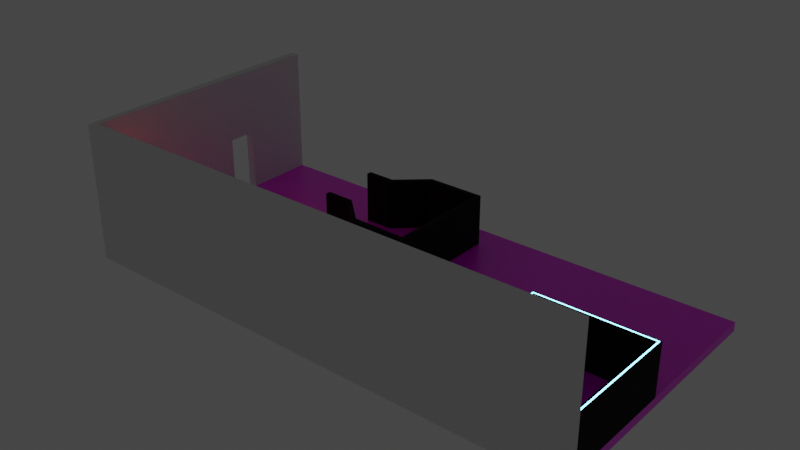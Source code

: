 # Source: Level_2.blend  (saved by Blender 2.83.18; exported with 4.5.12 LTS)
import bpy
from mathutils import Matrix  # noqa: F401  (used for matrix-valued properties, if any)

bpy.ops.wm.read_factory_settings(use_empty=True)
scene = bpy.context.scene
scene.name = 'Scene'

# ---- collections
col_collection = bpy.data.collections.new('Collection'); scene.collection.children.link(col_collection)

# ---- images (referenced by path relative to the original .blend; pixels are not part of the script)
import os
ASSET_DIR = os.environ.get("B2B_ASSET_DIR", "")  # directory of the original .blend (textures are referenced by path, not embedded)
HERE = os.path.dirname(os.path.abspath(__file__))  # packed textures are extracted next to this script under _unpacked/

def load_image(name, relpath, width, height, colorspace="sRGB"):
    """Load a texture the original file referenced (path relative to the .blend, or extracted next to this script)."""
    p = next((c for c in (os.path.join(HERE, relpath), os.path.join(ASSET_DIR, relpath)) if relpath and os.path.exists(c)), "")
    if p:
        img = bpy.data.images.load(p, check_existing=True)
        img.name = name
    else:  # same state as the original file: an image datablock whose file is absent (Cycles renders it pink)
        img = bpy.data.images.new(name, width, height)
        img.source = "FILE"
        img.filepath = "//" + (relpath or name)
    img.colorspace_settings.name = colorspace
    return img
img_white_tiles_png = load_image('White Tiles.png', 'White Tiles.png', 1024, 1024, 'sRGB')

# ---- materials (node trees are filled in below, after node groups)
mat_wall_black_001 = bpy.data.materials.new('Wall_Black.001')
mat_wall_black_001.use_transparent_shadow = False
mat_wall_black_001.diffuse_color = (0.0149, 0.0149, 0.0149, 1.0)
mat_wall_black_001.roughness = 0.925
mat_wall_black_001.specular_intensity = 0.05833
mat_material_001 = bpy.data.materials.new('Material.001')
mat_material_001.use_transparent_shadow = False
mat_floor = bpy.data.materials.new('Floor')
mat_floor.use_transparent_shadow = False
mat_wall_black = bpy.data.materials.new('Wall_Black')
mat_wall_black.use_transparent_shadow = False
mat_emission = bpy.data.materials.new('Emission')
mat_emission.use_transparent_shadow = False

# ---- material node trees
mat_wall_black_001.use_nodes = True; mat_wall_black_001.node_tree.nodes.clear()
_N = mat_wall_black_001.node_tree.nodes; _L = mat_wall_black_001.node_tree.links
n0 = _N.new('ShaderNodeBsdfPrincipled'); n0.name = 'Principled BSDF'; n0.location = (10, 300)
n0.distribution = 'GGX'
n0.subsurface_method = 'BURLEY'
n0.inputs[0].default_value = (0.0149, 0.0149, 0.0149, 1.0)
n0.inputs[2].default_value = 0.925
n0.inputs[3].default_value = 1.45
n0.inputs[13].default_value = 0.05833
n0.inputs[27].default_value = (0.0, 0.0, 0.0, 1.0)
n0.inputs[28].default_value = 1.0
n1 = _N.new('ShaderNodeOutputMaterial'); n1.name = 'Material Output'; n1.location = (300, 300)
_L.new(n0.outputs[0], n1.inputs[0])
n1.is_active_output = True
mat_material_001.use_nodes = True; mat_material_001.node_tree.nodes.clear()
_N = mat_material_001.node_tree.nodes; _L = mat_material_001.node_tree.links
n0 = _N.new('ShaderNodeOutputMaterial'); n0.name = 'Material Output'; n0.location = (300, 300)
n1 = _N.new('ShaderNodeEmission'); n1.name = 'Emission'; n1.location = (46, 228)
n1.inputs[0].default_value = (1.0, 0.0, 0.003421, 1.0)
n1.inputs[1].default_value = 17.4
_L.new(n1.outputs[0], n0.inputs[0])
n0.is_active_output = True
mat_floor.use_nodes = True; mat_floor.node_tree.nodes.clear()
_N = mat_floor.node_tree.nodes; _L = mat_floor.node_tree.links
n0 = _N.new('ShaderNodeOutputMaterial'); n0.name = 'Material Output'; n0.location = (650, 300)
n1 = _N.new('ShaderNodeTexCoord'); n1.name = 'Texture Coordinate'; n1.location = (-932, 159)
n2 = _N.new('ShaderNodeMapping'); n2.name = 'Mapping'; n2.location = (-722, 176)
n2.width = 240
n2.inputs[3].default_value = (15.0, 8.0, 1.0)
n3 = _N.new('ShaderNodeTexImage'); n3.name = 'Image Texture.001'; n3.location = (-402, -9)
n3.image = img_white_tiles_png
n4 = _N.new('ShaderNodeValToRGB'); n4.name = 'ColorRamp'; n4.location = (-19, -70)
while len(n4.color_ramp.elements) > 1: n4.color_ramp.elements.remove(n4.color_ramp.elements[-1])
n4.color_ramp.elements[0].position = 0.0; n4.color_ramp.elements[0].color = (1.0, 1.0, 1.0, 1.0)
_e = n4.color_ramp.elements.new(0.4364); _e.color = (0.0, 0.0, 0.0, 1.0)
n5 = _N.new('ShaderNodeBsdfPrincipled'); n5.name = 'Principled BSDF'; n5.location = (360, 300)
n5.distribution = 'GGX'
n5.subsurface_method = 'BURLEY'
n5.inputs[3].default_value = 1.45
n5.inputs[13].default_value = 1.0
n5.inputs[27].default_value = (0.0, 0.0, 0.0, 1.0)
n5.inputs[28].default_value = 1.0
_L.new(n2.outputs[0], n3.inputs[0])
_L.new(n1.outputs[2], n2.inputs[0])
_L.new(n3.outputs[0], n5.inputs[0])
_L.new(n3.outputs[0], n4.inputs[0])
_L.new(n4.outputs[0], n5.inputs[2])
_L.new(n5.outputs[0], n0.inputs[0])
n0.is_active_output = True
mat_wall_black.use_nodes = True; mat_wall_black.node_tree.nodes.clear()
_N = mat_wall_black.node_tree.nodes; _L = mat_wall_black.node_tree.links
n0 = _N.new('ShaderNodeBsdfPrincipled'); n0.name = 'Principled BSDF'; n0.location = (10, 300)
n0.distribution = 'GGX'
n0.subsurface_method = 'BURLEY'
n0.inputs[0].default_value = (0.0149, 0.0149, 0.0149, 1.0)
n0.inputs[2].default_value = 0.925
n0.inputs[3].default_value = 1.45
n0.inputs[13].default_value = 0.05833
n0.inputs[27].default_value = (0.0, 0.0, 0.0, 1.0)
n0.inputs[28].default_value = 1.0
n1 = _N.new('ShaderNodeOutputMaterial'); n1.name = 'Material Output'; n1.location = (300, 300)
_L.new(n0.outputs[0], n1.inputs[0])
n1.is_active_output = True
mat_emission.use_nodes = True; mat_emission.node_tree.nodes.clear()
_N = mat_emission.node_tree.nodes; _L = mat_emission.node_tree.links
n0 = _N.new('ShaderNodeOutputMaterial'); n0.name = 'Material Output'; n0.location = (300, 300)
n1 = _N.new('ShaderNodeEmission'); n1.name = 'Emission'; n1.location = (67, 237)
n1.inputs[0].default_value = (0.1914, 0.7458, 1.0, 1.0)
n1.inputs[1].default_value = 8.9
_L.new(n1.outputs[0], n0.inputs[0])
n0.is_active_output = True

# ---- world
world_world = bpy.data.worlds.new('World'); scene.world = world_world
world_world.use_nodes = True; world_world.node_tree.nodes.clear()
_N = world_world.node_tree.nodes; _L = world_world.node_tree.links
n0 = _N.new('ShaderNodeOutputWorld'); n0.name = 'World Output'; n0.location = (300, 300)
n1 = _N.new('ShaderNodeBackground'); n1.name = 'Background'; n1.location = (10, 300)
n1.inputs[0].default_value = (0.05088, 0.05088, 0.05088, 1.0)
_L.new(n1.outputs[0], n0.inputs[0])
n0.is_active_output = True
world_world.color = (0.05088, 0.05088, 0.05088)
world_world.use_sun_shadow = False
world_world.sun_shadow_jitter_overblur = 0.0

# ---- meshes
me_cube_002 = bpy.data.meshes.new('Cube.002')
me_cube_002.from_pydata([(-0.1491, -0.6807, -0.2287), (-0.1491, -0.6807, 0.2287), (-0.1491, 0.6807, -0.2287), (-0.1491, 0.6807, 0.2287), (0.1491, -0.6807, -0.2287), (0.1491, -0.6807, 0.2287), (0.1491, 0.6807, -0.2287), (0.1491, 0.6807, 0.2287)], [], [(0, 1, 3, 2), (2, 3, 7, 6), (6, 7, 5, 4), (4, 5, 1, 0), (2, 6, 4, 0), (7, 3, 1, 5)])
_uv = me_cube_002.uv_layers.new(name='UVMap')
_uv.uv.foreach_set('vector', [0.375, 0.0, 0.625, 0.0, 0.625, 0.25, 0.375, 0.25, 0.375, 0.25, 0.625, 0.25, 0.625, 0.5, 0.375, 0.5, 0.375, 0.5, 0.625, 0.5, 0.625, 0.75, 0.375, 0.75, 0.375, 0.75, 0.625, 0.75, 0.625, 1.0, 0.375, 1.0, 0.125, 0.5, 0.375, 0.5, 0.375, 0.75, 0.125, 0.75, 0.625, 0.5, 0.875, 0.5, 0.875, 0.75, 0.625, 0.75])
me_cube_002.use_remesh_fix_poles = True
me_cube_002.use_remesh_preserve_attributes = False
me_cube_002.use_mirror_vertex_groups = False
me_cube_002.update()
me_cube_00_cube_002 = bpy.data.meshes.new('Cube.00_Cube.002')
me_cube_00_cube_002.from_pydata([(-2.381, 1.628, -3.576e-07), (-2.381, 1.628, 2.0), (2.119, 2.628, 2.0), (2.119, 2.628, -3.576e-07), (2.119, -1.872, 2.0), (2.119, -1.872, 4.172e-07), (-2.381, -0.8721, 2.0), (-2.381, -0.8721, 4.172e-07), (-2.381, 1.428, -2.384e-07), (1.977, 2.487, -2.384e-07), (1.977, 2.487, 2.0), (-2.381, 1.428, 2.0), (1.977, -1.731, 4.172e-07), (1.977, -1.731, 2.0), (-2.381, -0.6721, 4.172e-07), (-2.381, -0.6721, 2.0), (2.02, -1.773, 2.0), (2.02, 2.529, 2.0), (-2.381, 1.556, -2.384e-07), (-2.381, 1.556, 2.0), (2.076, 2.585, 2.0), (2.076, -1.829, 2.0), (-2.381, 1.5, -2.384e-07), (2.02, 2.529, -2.384e-07), (-2.381, -0.7999, 2.0), (-2.381, -0.7999, 4.172e-07), (2.076, -1.829, 4.172e-07), (2.076, 2.585, -3.576e-07), (2.02, -1.773, 4.172e-07), (-2.381, -0.7442, 4.172e-07), (-2.381, -0.7442, 2.0), (-2.381, 1.5, 2.0), (-0.1614, 2.635, -3.576e-07), (-0.1614, 2.635, 2.0), (-0.1647, 2.45, -2.384e-07), (-0.1647, 2.45, 2.0), (-0.1643, 2.512, -2.384e-07), (-0.163, 2.574, -2.384e-07), (-0.163, 2.574, 2.0), (-0.1643, 2.512, 2.0), (-0.1609, -1.879, 4.768e-07), (-0.1609, -1.879, 2.0), (-0.1626, -1.694, 3.576e-07), (-0.1626, -1.694, 2.0), (-0.1616, -1.818, 2.0), (-0.1616, -1.818, 4.768e-07), (-0.1612, -1.755, 3.576e-07), (-0.1612, -1.755, 2.0), (-1.276, -0.8737, 4.768e-07), (-1.276, -0.8737, 2.0), (-1.275, -0.685, 3.576e-07), (-1.275, -0.685, 2.0), (-1.276, -0.808, 2.0), (-1.276, -0.7507, 3.576e-07), (-1.276, -0.7507, 2.0), (-1.276, -0.808, 4.768e-07), (-1.282, 1.441, 2.0), (-1.285, 1.507, 2.0), (-1.287, 1.629, -2.384e-07), (-1.287, 1.629, 2.0), (-1.282, 1.441, -2.384e-07), (-1.285, 1.507, -2.384e-07), (-1.286, 1.564, -2.384e-07), (-1.286, 1.564, 2.0)], [], [(32, 33, 2, 3), (3, 2, 4, 5), (48, 49, 6, 7), (34, 9, 10, 35), (9, 12, 13, 10), (50, 14, 15, 51), (16, 17, 10, 13), (1, 0, 18, 19), (4, 2, 20, 21), (36, 23, 9, 34), (41, 4, 21, 44), (48, 7, 25, 55), (3, 5, 26, 27), (32, 3, 27, 37), (23, 28, 12, 9), (53, 29, 14, 50), (47, 16, 13, 43), (7, 6, 24, 25), (29, 30, 15, 14), (31, 22, 8, 11), (59, 1, 19, 63), (57, 31, 11, 56), (61, 22, 18, 62), (28, 23, 27, 26), (46, 28, 26, 45), (30, 29, 25, 24), (54, 30, 24, 52), (17, 16, 21, 20), (39, 17, 20, 38), (22, 31, 19, 18), (57, 39, 38, 63), (23, 36, 37, 27), (17, 39, 35, 10), (2, 33, 38, 20), (58, 32, 37, 62), (61, 36, 34, 60), (60, 34, 35, 56), (58, 59, 33, 32), (16, 47, 44, 21), (53, 46, 45, 55), (54, 47, 43, 51), (28, 46, 42, 12), (5, 40, 45, 26), (49, 41, 44, 52), (12, 42, 43, 13), (5, 4, 41, 40), (6, 49, 52, 24), (30, 54, 51, 15), (29, 53, 55, 25), (47, 54, 52, 44), (46, 53, 50, 42), (40, 48, 55, 45), (42, 50, 51, 43), (40, 41, 49, 48), (0, 1, 59, 58), (8, 60, 56, 11), (22, 61, 60, 8), (0, 58, 62, 18), (31, 57, 63, 19), (36, 61, 62, 37), (39, 57, 56, 35), (33, 59, 63, 38)])
_uv = me_cube_00_cube_002.uv_layers.new(name='UVMap')
_uv.uv.foreach_set('vector', [0.5, 0.125, 0.625, 0.125, 0.625, 0.25, 0.5, 0.25, 0.5, 0.25, 0.625, 0.25, 0.625, 0.5, 0.5, 0.5, 0.5, 0.6875, 0.625, 0.6875, 0.625, 0.75, 0.5, 0.75, 0.5, 0.125, 0.5, 0.25, 0.625, 0.25, 0.625, 0.125, 0.5, 0.25, 0.5, 0.5, 0.625, 0.5, 0.625, 0.25, 0.5, 0.6875, 0.5, 0.75, 0.625, 0.75, 0.625, 0.6875, 0.625, 0.5, 0.625, 0.25, 0.625, 0.25, 0.625, 0.5, 0.625, 0.0, 0.5, 0.0, 0.5, 0.0, 0.625, 0.0, 0.625, 0.5, 0.625, 0.25, 0.625, 0.25, 0.625, 0.5, 0.5, 0.125, 0.5, 0.25, 0.5, 0.25, 0.5, 0.125, 0.625, 0.625, 0.625, 0.5, 0.625, 0.5, 0.625, 0.625, 0.5, 0.6875, 0.5, 0.75, 0.5, 0.75, 0.5, 0.6875, 0.5, 0.25, 0.5, 0.5, 0.5, 0.5, 0.5, 0.25, 0.5, 0.125, 0.5, 0.25, 0.5, 0.25, 0.5, 0.125, 0.5, 0.25, 0.5, 0.5, 0.5, 0.5, 0.5, 0.25, 0.5, 0.6875, 0.5, 0.75, 0.5, 0.75, 0.5, 0.6875, 0.625, 0.625, 0.625, 0.5, 0.625, 0.5, 0.625, 0.625, 0.5, 0.75, 0.625, 0.75, 0.625, 0.75, 0.5, 0.75, 0.5, 0.75, 0.625, 0.75, 0.625, 0.75, 0.5, 0.75, 0.625, 0.0, 0.5, 0.0, 0.5, 0.0, 0.625, 0.0, 0.625, 0.06168, 0.625, 0.0, 0.625, 0.0, 0.625, 0.06168, 0.625, 0.06168, 0.625, 0.0, 0.625, 0.0, 0.625, 0.06168, 0.5, 0.06168, 0.5, 0.0, 0.5, 0.0, 0.5, 0.06168, 0.5, 0.5, 0.5, 0.25, 0.5, 0.25, 0.5, 0.5, 0.5, 0.625, 0.5, 0.5, 0.5, 0.5, 0.5, 0.625, 0.625, 0.75, 0.5, 0.75, 0.5, 0.75, 0.625, 0.75, 0.625, 0.6875, 0.625, 0.75, 0.625, 0.75, 0.625, 0.6875, 0.625, 0.25, 0.625, 0.5, 0.625, 0.5, 0.625, 0.25, 0.625, 0.125, 0.625, 0.25, 0.625, 0.25, 0.625, 0.125, 0.5, 0.0, 0.625, 0.0, 0.625, 0.0, 0.5, 0.0, 0.625, 0.06168, 0.625, 0.125, 0.625, 0.125, 0.625, 0.06168, 0.5, 0.25, 0.5, 0.125, 0.5, 0.125, 0.5, 0.25, 0.625, 0.25, 0.625, 0.125, 0.625, 0.125, 0.625, 0.25, 0.625, 0.25, 0.625, 0.125, 0.625, 0.125, 0.625, 0.25, 0.5, 0.06168, 0.5, 0.125, 0.5, 0.125, 0.5, 0.06168, 0.5, 0.06168, 0.5, 0.125, 0.5, 0.125, 0.5, 0.06168, 0.5, 0.06168, 0.5, 0.125, 0.625, 0.125, 0.625, 0.06168, 0.5, 0.06168, 0.625, 0.06168, 0.625, 0.125, 0.5, 0.125, 0.625, 0.5, 0.625, 0.625, 0.625, 0.625, 0.625, 0.5, 0.5, 0.6875, 0.5, 0.625, 0.5, 0.625, 0.5, 0.6875, 0.625, 0.6875, 0.625, 0.625, 0.625, 0.625, 0.625, 0.6875, 0.5, 0.5, 0.5, 0.625, 0.5, 0.625, 0.5, 0.5, 0.5, 0.5, 0.5, 0.625, 0.5, 0.625, 0.5, 0.5, 0.625, 0.6875, 0.625, 0.625, 0.625, 0.625, 0.625, 0.6875, 0.5, 0.5, 0.5, 0.625, 0.625, 0.625, 0.625, 0.5, 0.5, 0.5, 0.625, 0.5, 0.625, 0.625, 0.5, 0.625, 0.625, 0.75, 0.625, 0.6875, 0.625, 0.6875, 0.625, 0.75, 0.625, 0.75, 0.625, 0.6875, 0.625, 0.6875, 0.625, 0.75, 0.5, 0.75, 0.5, 0.6875, 0.5, 0.6875, 0.5, 0.75, 0.625, 0.625, 0.625, 0.6875, 0.625, 0.6875, 0.625, 0.625, 0.5, 0.625, 0.5, 0.6875, 0.5, 0.6875, 0.5, 0.625, 0.5, 0.625, 0.5, 0.6875, 0.5, 0.6875, 0.5, 0.625, 0.5, 0.625, 0.5, 0.6875, 0.625, 0.6875, 0.625, 0.625, 0.5, 0.625, 0.625, 0.625, 0.625, 0.6875, 0.5, 0.6875, 0.5, 0.0, 0.625, 0.0, 0.625, 0.06168, 0.5, 0.06168, 0.5, 0.0, 0.5, 0.06168, 0.625, 0.06168, 0.625, 0.0, 0.5, 0.0, 0.5, 0.06168, 0.5, 0.06168, 0.5, 0.0, 0.5, 0.0, 0.5, 0.06168, 0.5, 0.06168, 0.5, 0.0, 0.625, 0.0, 0.625, 0.06168, 0.625, 0.06168, 0.625, 0.0, 0.5, 0.125, 0.5, 0.06168, 0.5, 0.06168, 0.5, 0.125, 0.625, 0.125, 0.625, 0.06168, 0.625, 0.06168, 0.625, 0.125, 0.625, 0.125, 0.625, 0.06168, 0.625, 0.06168, 0.625, 0.125])
me_cube_00_cube_002.materials.append(mat_wall_black_001)
me_cube_00_cube_002.use_remesh_fix_poles = True
me_cube_00_cube_002.use_remesh_preserve_attributes = False
me_cube_00_cube_002.use_mirror_vertex_groups = False
me_cube_00_cube_002.update()
me_cube_00_cube_002.normals_split_custom_set([tuple(v) for v in zip(*[iter([0.003046, 1.0, -2.091e-07, 0.003046, 1.0, -2.091e-07, 0.003046, 1.0, -2.091e-07, 0.003046, 1.0, -2.091e-07, 1.0, -5.298e-08, 0.0, 1.0, -5.298e-08, 0.0, 1.0, -5.298e-08, 0.0, 1.0, -5.298e-08, 0.0, -0.001504, -1.0, 1.348e-07, -0.001504, -1.0, 1.348e-07, -0.001504, -1.0, 1.348e-07, -0.001504, -1.0, 1.348e-07, 0.01691, -0.9999, 3.339e-07, 0.01691, -0.9999, 3.339e-07, 0.01691, -0.9999, 3.339e-07, 0.01691, -0.9999, 3.339e-07, -1.0, -1.998e-07, 2.696e-14, -1.0, -1.998e-07, 2.696e-14, -1.0, -1.998e-07, 2.696e-14, -1.0, -1.998e-07, 2.696e-14, 0.01174, 0.9999, -1.078e-07, 0.01174, 0.9999, -1.078e-07, 0.01174, 0.9999, -1.078e-07, 0.01174, 0.9999, -1.078e-07, 0.0, 1.679e-07, 1.0, 0.0, 1.679e-07, 1.0, 0.0, 1.679e-07, 1.0, 0.0, 1.679e-07, 1.0, -1.0, 0.0, 0.0, -1.0, 0.0, 0.0, -1.0, 0.0, 0.0, -1.0, 0.0, 0.0, 5.01e-06, 1.872e-07, 1.0, 5.01e-06, 1.872e-07, 1.0, 5.01e-06, 1.872e-07, 1.0, 5.01e-06, 1.872e-07, 1.0, 0.0, 0.0, -1.0, 0.0, 0.0, -1.0, 0.0, 0.0, -1.0, 0.0, 0.0, -1.0, 1.59e-08, 0.0, 1.0, 1.59e-08, 0.0, 1.0, 1.59e-08, 0.0, 1.0, 1.59e-08, 0.0, 1.0, 5.392e-08, -2.115e-10, -1.0, 5.392e-08, -2.115e-10, -1.0, 5.392e-08, -2.115e-10, -1.0, 5.392e-08, -2.115e-10, -1.0, 5.226e-13, -1.738e-07, -1.0, 5.226e-13, -1.738e-07, -1.0, 5.226e-13, -1.738e-07, -1.0, 5.226e-13, -1.738e-07, -1.0, -2.52e-08, -1.136e-06, -1.0, -2.52e-08, -1.136e-06, -1.0, -2.52e-08, -1.136e-06, -1.0, -2.52e-08, -1.136e-06, -1.0, 0.0, -1.539e-07, -1.0, 0.0, -1.539e-07, -1.0, 0.0, -1.539e-07, -1.0, 0.0, -1.539e-07, -1.0, -5.392e-08, 2.894e-10, -1.0, -5.392e-08, 2.894e-10, -1.0, -5.392e-08, 2.894e-10, -1.0, -5.392e-08, 2.894e-10, -1.0, -6.68e-08, 0.0, 1.0, -6.68e-08, 0.0, 1.0, -6.68e-08, 0.0, 1.0, -6.68e-08, 0.0, 1.0, -1.0, 0.0, 0.0, -1.0, 0.0, 0.0, -1.0, 0.0, 0.0, -1.0, 0.0, 0.0, -1.0, 0.0, 0.0, -1.0, 0.0, 0.0, -1.0, 0.0, 0.0, -1.0, 0.0, 0.0, -1.0, 0.0, 0.0, -1.0, 0.0, 0.0, -1.0, 0.0, 0.0, -1.0, 0.0, 0.0, 2.469e-08, 1.731e-06, 1.0, 2.469e-08, 1.731e-06, 1.0, 2.469e-08, 1.731e-06, 1.0, 2.469e-08, 1.731e-06, 1.0, 4.927e-08, 0.0, 1.0, 4.927e-08, 0.0, 1.0, 4.927e-08, 0.0, 1.0, 4.927e-08, 0.0, 1.0, 0.0, 0.0, -1.0, 0.0, 0.0, -1.0, 0.0, 0.0, -1.0, 0.0, 0.0, -1.0, -1.064e-06, -1.641e-07, -1.0, -1.064e-06, -1.641e-07, -1.0, -1.064e-06, -1.641e-07, -1.0, -1.064e-06, -1.641e-07, -1.0, -6.693e-09, -1.01e-06, -1.0, -6.693e-09, -1.01e-06, -1.0, -6.693e-09, -1.01e-06, -1.0, -6.693e-09, -1.01e-06, -1.0, -1.0, 0.0, 0.0, -1.0, 0.0, 0.0, -1.0, 0.0, 0.0, -1.0, 0.0, 0.0, 5.968e-08, 0.0, 1.0, 5.968e-08, 0.0, 1.0, 5.968e-08, 0.0, 1.0, 5.968e-08, 0.0, 1.0, 0.0, 1.778e-07, 1.0, 0.0, 1.778e-07, 1.0, 0.0, 1.778e-07, 1.0, 0.0, 1.778e-07, 1.0, -1.432e-08, 1e-06, 1.0, -1.432e-08, 1e-06, 1.0, -1.432e-08, 1e-06, 1.0, -1.432e-08, 1e-06, 1.0, -1.0, 0.0, 0.0, -1.0, 0.0, 0.0, -1.0, 0.0, 0.0, -1.0, 0.0, 0.0, 0.0, 0.0, 1.0, 0.0, 0.0, 1.0, 0.0, 0.0, 1.0, 0.0, 0.0, 1.0, -2.033e-08, -1e-06, -1.0, -2.033e-08, -1e-06, -1.0, -2.033e-08, -1e-06, -1.0, -2.033e-08, -1e-06, -1.0, -6.659e-08, 0.0, 1.0, -6.659e-08, 0.0, 1.0, -6.659e-08, 0.0, 1.0, -6.659e-08, 0.0, 1.0, 1.586e-08, 1.136e-06, 1.0, 1.586e-08, 1.136e-06, 1.0, 1.586e-08, 1.136e-06, 1.0, 1.586e-08, 1.136e-06, 1.0, 7.942e-07, -9.448e-07, -1.0, 7.942e-07, -9.448e-07, -1.0, 7.942e-07, -9.448e-07, -1.0, 7.942e-07, -9.448e-07, -1.0, 0.0, 0.0, -1.0, 0.0, 0.0, -1.0, 0.0, 0.0, -1.0, 0.0, 0.0, -1.0, 0.6701, -0.7423, 1.583e-07, 0.6701, -0.7423, 1.583e-07, 0.6701, -0.7423, 1.583e-07, 0.6701, -0.7423, 1.583e-07, -0.6664, 0.7456, 0.0, -0.6664, 0.7456, 0.0, -0.6664, 0.7456, 0.0, -0.6664, 0.7456, 0.0, 4.285e-08, 0.0, 1.0, 4.285e-08, 0.0, 1.0, 4.285e-08, 0.0, 1.0, 4.285e-08, 0.0, 1.0, -1.804e-06, -1.996e-06, -1.0, -1.804e-06, -1.996e-06, -1.0, -1.804e-06, -1.996e-06, -1.0, -1.804e-06, -1.996e-06, -1.0, 0.0, 0.0, 1.0, 0.0, 0.0, 1.0, 0.0, 0.0, 1.0, 0.0, 0.0, 1.0, 2.774e-08, 1.179e-08, -1.0, 2.774e-08, 1.179e-08, -1.0, 2.774e-08, 1.179e-08, -1.0, 2.774e-08, 1.179e-08, -1.0, -2.64e-08, -1.105e-08, -1.0, -2.64e-08, -1.105e-08, -1.0, -2.64e-08, -1.105e-08, -1.0, -2.64e-08, -1.105e-08, -1.0, 0.0, 0.0, 1.0, 0.0, 0.0, 1.0, 0.0, 0.0, 1.0, 0.0, 0.0, 1.0, 0.01693, 0.9999, -5.57e-08, 0.01693, 0.9999, -5.57e-08, 0.01693, 0.9999, -5.57e-08, 0.01693, 0.9999, -5.57e-08, 0.003046, -1.0, 0.0, 0.003046, -1.0, 0.0, 0.003046, -1.0, 0.0, 0.003046, -1.0, 0.0, -4.889e-08, 0.0, 1.0, -4.889e-08, 0.0, 1.0, -4.889e-08, 0.0, 1.0, -4.889e-08, 0.0, 1.0, -7.333e-08, 0.0, 1.0, -7.333e-08, 0.0, 1.0, -7.333e-08, 0.0, 1.0, -7.333e-08, 0.0, 1.0, -6.992e-09, -1.055e-06, -1.0, -6.992e-09, -1.055e-06, -1.0, -6.992e-09, -1.055e-06, -1.0, -6.992e-09, -1.055e-06, -1.0, 0.0, 0.0, 1.0, 0.0, 0.0, 1.0, 0.0, 0.0, 1.0, 0.0, 0.0, 1.0, 0.0, 0.0, -1.0, 0.0, 0.0, -1.0, 0.0, 0.0, -1.0, 0.0, 0.0, -1.0, 0.0, 0.0, -1.0, 0.0, 0.0, -1.0, 0.0, 0.0, -1.0, 0.0, 0.0, -1.0, 0.6718, 0.7407, -7.934e-08, 0.6718, 0.7407, -7.934e-08, 0.6718, 0.7407, -7.934e-08, 0.6718, 0.7407, -7.934e-08, -0.6696, -0.7428, 7.94e-08, -0.6696, -0.7428, 7.94e-08, -0.6696, -0.7428, 7.94e-08, -0.6696, -0.7428, 7.94e-08, -0.001066, 1.0, -5.445e-08, -0.001066, 1.0, -5.445e-08, -0.001066, 1.0, -5.445e-08, -0.001066, 1.0, -5.445e-08, 0.01209, -0.9999, 3.254e-07, 0.01209, -0.9999, 3.254e-07, 0.01209, -0.9999, 3.254e-07, 0.01209, -0.9999, 3.254e-07, 0.0, 0.0, -1.0, 0.0, 0.0, -1.0, 0.0, 0.0, -1.0, 0.0, 0.0, -1.0, 5.796e-08, -8.65e-07, -1.0, 5.796e-08, -8.65e-07, -1.0, 5.796e-08, -8.65e-07, -1.0, 5.796e-08, -8.65e-07, -1.0, -3.025e-08, 0.0, 1.0, -3.025e-08, 0.0, 1.0, -3.025e-08, 0.0, 1.0, -3.025e-08, 0.0, 1.0, 0.0, 0.0, -1.0, 0.0, 0.0, -1.0, 0.0, 0.0, -1.0, 0.0, 0.0, -1.0, 0.0, 0.0, 1.0, 0.0, 0.0, 1.0, 0.0, 0.0, 1.0, 0.0, 0.0, 1.0, -3.364e-06, 1.89e-06, 1.0, -3.364e-06, 1.89e-06, 1.0, -3.364e-06, 1.89e-06, 1.0, -3.364e-06, 1.89e-06, 1.0])] * 3)])
me_cube_008 = bpy.data.meshes.new('Cube.008')
me_cube_008.from_pydata([(0.02213, 0.4636, -0.09412), (0.02213, 0.4636, -0.1793), (0.02213, 0.5607, -0.1793), (0.02213, 0.4636, 0.1614), (0.02213, 0.5607, 0.1614), (0.02213, 0.5607, -0.09412), (0.02213, 0.4636, 0.07625), (0.02213, 0.5607, 0.07625), (0.02213, 0.6407, 0.1614), (0.02213, 0.6407, 0.07625), (0.02213, 0.3836, 0.1614), (0.02213, 0.3836, 0.07625), (-0.02213, 0.4636, -0.09412), (-0.02213, 0.4636, -0.1793), (-0.02213, 0.5607, -0.1793), (-0.02213, 0.4636, 0.1614), (-0.02213, 0.5607, 0.1614), (-0.02213, 0.5607, -0.09412), (-0.02213, 0.4636, 0.07625), (-0.02213, 0.5607, 0.07625), (-0.02213, 0.6407, 0.1614), (-0.02213, 0.6407, 0.07625), (-0.02213, 0.3836, 0.07625), (-0.02213, 0.3836, 0.1614), (0.02213, -0.5712, -0.09412), (0.02213, -0.5712, -0.1793), (0.02213, -0.474, -0.1793), (0.02213, -0.5712, 0.1614), (0.02213, -0.474, 0.1614), (0.02213, -0.474, -0.09412), (0.02213, -0.5712, 0.07625), (0.02213, -0.474, 0.03427), (0.02213, -0.3208, 0.03427), (0.02213, -0.3208, -0.05215), (0.02213, -0.474, -0.05215), (0.02213, -0.474, 0.07625), (0.02213, -0.3208, 0.1614), (0.02213, -0.3208, 0.07625), (0.02213, -0.3208, -0.09412), (0.02213, -0.3208, -0.1793), (0.02213, -0.5712, -0.05215), (0.02213, -0.5712, 0.03427), (-0.02213, -0.5712, -0.09412), (-0.02213, -0.5712, -0.1793), (-0.02213, -0.474, -0.1793), (-0.02213, -0.5712, 0.1614), (-0.02213, -0.474, 0.1614), (-0.02213, -0.474, -0.09412), (-0.02213, -0.5712, 0.07625), (-0.02213, -0.474, 0.03427), (-0.02213, -0.3208, 0.03427), (-0.02213, -0.3208, -0.05215), (-0.02213, -0.474, -0.05215), (-0.02213, -0.474, 0.07625), (-0.02213, -0.3208, 0.1614), (-0.02213, -0.3208, 0.07625), (-0.02213, -0.3208, -0.09412), (-0.02213, -0.3208, -0.1793), (-0.02213, -0.5712, -0.05215), (-0.02213, -0.5712, 0.03427), (0.02213, -0.2967, -0.09863), (0.02213, -0.2281, -0.1673), (0.02213, -0.05581, 0.1423), (0.02213, 0.01288, 0.07361), (0.02213, -0.05581, -0.1673), (0.02213, 0.01288, -0.09863), (0.02213, -0.2967, 0.07361), (0.02213, -0.2281, 0.1423), (-0.02213, -0.2281, -0.1673), (-0.02213, -0.2967, -0.09863), (-0.02213, -0.05581, 0.1423), (-0.02213, 0.01288, 0.07361), (-0.02213, 0.01288, -0.09863), (-0.02213, -0.05581, -0.1673), (-0.02213, -0.2967, 0.07361), (-0.02213, -0.2281, 0.1423), (0.02213, 0.1505, -0.09412), (0.02213, 0.1505, -0.1793), (0.02213, 0.2477, -0.1793), (0.02213, 0.1505, 0.1614), (0.02213, 0.2477, 0.1614), (0.02213, 0.2477, -0.09412), (0.02213, 0.1505, 0.07625), (0.02213, 0.2477, 0.07625), (0.02213, 0.3277, -0.1793), (0.02213, 0.3277, 0.1614), (0.02213, 0.3277, -0.09412), (0.02213, 0.3277, 0.07625), (0.02213, 0.07053, -0.09412), (0.02213, 0.07053, -0.1793), (0.02213, 0.07053, 0.1614), (0.02213, 0.07053, 0.07625), (-0.02213, 0.1505, -0.09412), (-0.02213, 0.1505, -0.1793), (-0.02213, 0.2477, -0.1793), (-0.02213, 0.1505, 0.1614), (-0.02213, 0.2477, 0.1614), (-0.02213, 0.2477, -0.09412), (-0.02213, 0.1505, 0.07625), (-0.02213, 0.2477, 0.07625), (-0.02213, 0.3277, -0.09412), (-0.02213, 0.3277, -0.1793), (-0.02213, 0.3277, 0.1614), (-0.02213, 0.3277, 0.07625), (-0.02213, 0.07053, -0.09412), (-0.02213, 0.07053, -0.1793), (-0.02213, 0.07053, 0.1614), (-0.02213, 0.07053, 0.07625)], [], [(6, 7, 4, 3), (1, 2, 5, 0), (5, 7, 6, 0), (4, 7, 9, 8), (6, 3, 10, 11), (18, 15, 16, 19), (13, 12, 17, 14), (17, 12, 18, 19), (16, 20, 21, 19), (18, 22, 23, 15), (11, 22, 18, 6), (8, 20, 16, 4), (1, 13, 14, 2), (5, 17, 19, 7), (3, 15, 23, 10), (7, 19, 21, 9), (4, 16, 15, 3), (6, 18, 12, 0), (10, 23, 22, 11), (2, 14, 17, 5), (9, 21, 20, 8), (0, 12, 13, 1), (30, 35, 28, 27), (25, 26, 29, 24), (34, 33, 32, 31), (24, 29, 34, 40), (41, 40, 34, 31), (41, 31, 35, 30), (35, 37, 36, 28), (26, 39, 38, 29), (48, 45, 46, 53), (43, 42, 47, 44), (52, 49, 50, 51), (42, 58, 52, 47), (59, 49, 52, 58), (59, 48, 53, 49), (53, 46, 54, 55), (44, 47, 56, 57), (39, 57, 56, 38), (38, 56, 47, 29), (28, 46, 45, 27), (30, 48, 59, 41), (31, 49, 53, 35), (33, 51, 50, 32), (27, 45, 48, 30), (40, 58, 42, 24), (32, 50, 49, 31), (29, 47, 52, 34), (41, 59, 58, 40), (34, 52, 51, 33), (35, 53, 55, 37), (36, 54, 46, 28), (24, 42, 43, 25), (37, 55, 54, 36), (26, 44, 57, 39), (25, 43, 44, 26), (61, 63, 62, 60), (65, 67, 66, 64), (68, 69, 70, 71), (72, 73, 74, 75), (65, 72, 75, 67), (64, 73, 72, 65), (61, 68, 71, 63), (60, 69, 68, 61), (66, 74, 73, 64), (67, 75, 74, 66), (62, 70, 69, 60), (63, 71, 70, 62), (82, 83, 80, 79), (77, 78, 81, 76), (81, 83, 82, 76), (80, 83, 87, 85), (81, 78, 84, 86), (82, 79, 90, 91), (77, 76, 88, 89), (98, 95, 96, 99), (93, 92, 97, 94), (97, 92, 98, 99), (96, 102, 103, 99), (97, 100, 101, 94), (98, 107, 106, 95), (93, 105, 104, 92), (83, 99, 103, 87), (76, 92, 104, 88), (86, 100, 97, 81), (78, 94, 101, 84), (81, 97, 99, 83), (77, 93, 94, 78), (88, 104, 105, 89), (82, 98, 92, 76), (80, 96, 95, 79), (90, 106, 107, 91), (84, 101, 100, 86), (91, 107, 98, 82), (87, 103, 102, 85), (79, 95, 106, 90), (85, 102, 96, 80), (89, 105, 93, 77)])
_uv = me_cube_008.uv_layers.new(name='UVMap')
_uv.uv.foreach_set('vector', [0.5625, 0.5, 0.5625, 0.75, 0.625, 0.75, 0.625, 0.5, 0.375, 0.5, 0.375, 0.75, 0.4375, 0.75, 0.4375, 0.5, 0.4375, 0.75, 0.5625, 0.75, 0.5625, 0.5, 0.4375, 0.5, 0.625, 0.75, 0.5625, 0.75, 0.5625, 0.75, 0.625, 0.75, 0.5625, 0.5, 0.625, 0.5, 0.625, 0.5, 0.5625, 0.5, 0.5625, 0.5, 0.625, 0.5, 0.625, 0.75, 0.5625, 0.75, 0.375, 0.5, 0.4375, 0.5, 0.4375, 0.75, 0.375, 0.75, 0.4375, 0.75, 0.4375, 0.5, 0.5625, 0.5, 0.5625, 0.75, 0.625, 0.75, 0.625, 0.75, 0.5625, 0.75, 0.5625, 0.75, 0.5625, 0.5, 0.5625, 0.5, 0.625, 0.5, 0.625, 0.5, 0.5625, 0.5, 0.5625, 0.5, 0.5625, 0.5, 0.5625, 0.5, 0.625, 0.75, 0.625, 0.75, 0.625, 0.75, 0.625, 0.75, 0.375, 0.5, 0.375, 0.5, 0.375, 0.75, 0.375, 0.75, 0.4375, 0.75, 0.4375, 0.75, 0.5625, 0.75, 0.5625, 0.75, 0.625, 0.5, 0.625, 0.5, 0.625, 0.5, 0.625, 0.5, 0.5625, 0.75, 0.5625, 0.75, 0.5625, 0.75, 0.5625, 0.75, 0.625, 0.75, 0.625, 0.75, 0.625, 0.5, 0.625, 0.5, 0.5625, 0.5, 0.5625, 0.5, 0.4375, 0.5, 0.4375, 0.5, 0.625, 0.5, 0.625, 0.5, 0.5625, 0.5, 0.5625, 0.5, 0.375, 0.75, 0.375, 0.75, 0.4375, 0.75, 0.4375, 0.75, 0.5625, 0.75, 0.5625, 0.75, 0.625, 0.75, 0.625, 0.75, 0.4375, 0.5, 0.4375, 0.5, 0.375, 0.5, 0.375, 0.5, 0.5625, 0.5, 0.5625, 0.75, 0.625, 0.75, 0.625, 0.5, 0.375, 0.5, 0.375, 0.75, 0.4375, 0.75, 0.4375, 0.5, 0.4683, 0.75, 0.4683, 0.75, 0.5317, 0.75, 0.5317, 0.75, 0.4375, 0.5, 0.4375, 0.75, 0.4683, 0.75, 0.4683, 0.5, 0.5317, 0.5, 0.4683, 0.5, 0.4683, 0.75, 0.5317, 0.75, 0.5317, 0.5, 0.5317, 0.75, 0.5625, 0.75, 0.5625, 0.5, 0.5625, 0.75, 0.5625, 0.75, 0.625, 0.75, 0.625, 0.75, 0.375, 0.75, 0.375, 0.75, 0.4375, 0.75, 0.4375, 0.75, 0.5625, 0.5, 0.625, 0.5, 0.625, 0.75, 0.5625, 0.75, 0.375, 0.5, 0.4375, 0.5, 0.4375, 0.75, 0.375, 0.75, 0.4683, 0.75, 0.5317, 0.75, 0.5317, 0.75, 0.4683, 0.75, 0.4375, 0.5, 0.4683, 0.5, 0.4683, 0.75, 0.4375, 0.75, 0.5317, 0.5, 0.5317, 0.75, 0.4683, 0.75, 0.4683, 0.5, 0.5317, 0.5, 0.5625, 0.5, 0.5625, 0.75, 0.5317, 0.75, 0.5625, 0.75, 0.625, 0.75, 0.625, 0.75, 0.5625, 0.75, 0.375, 0.75, 0.4375, 0.75, 0.4375, 0.75, 0.375, 0.75, 0.375, 0.75, 0.375, 0.75, 0.4375, 0.75, 0.4375, 0.75, 0.4375, 0.75, 0.4375, 0.75, 0.4375, 0.75, 0.4375, 0.75, 0.625, 0.75, 0.625, 0.75, 0.625, 0.5, 0.625, 0.5, 0.5625, 0.5, 0.5625, 0.5, 0.5317, 0.5, 0.5317, 0.5, 0.5317, 0.75, 0.5317, 0.75, 0.5625, 0.75, 0.5625, 0.75, 0.4683, 0.75, 0.4683, 0.75, 0.5317, 0.75, 0.5317, 0.75, 0.625, 0.5, 0.625, 0.5, 0.5625, 0.5, 0.5625, 0.5, 0.4683, 0.5, 0.4683, 0.5, 0.4375, 0.5, 0.4375, 0.5, 0.5317, 0.75, 0.5317, 0.75, 0.5317, 0.75, 0.5317, 0.75, 0.4375, 0.75, 0.4375, 0.75, 0.4683, 0.75, 0.4683, 0.75, 0.5317, 0.5, 0.5317, 0.5, 0.4683, 0.5, 0.4683, 0.5, 0.4683, 0.75, 0.4683, 0.75, 0.4683, 0.75, 0.4683, 0.75, 0.5625, 0.75, 0.5625, 0.75, 0.5625, 0.75, 0.5625, 0.75, 0.625, 0.75, 0.625, 0.75, 0.625, 0.75, 0.625, 0.75, 0.4375, 0.5, 0.4375, 0.5, 0.375, 0.5, 0.375, 0.5, 0.5625, 0.75, 0.5625, 0.75, 0.625, 0.75, 0.625, 0.75, 0.375, 0.75, 0.375, 0.75, 0.375, 0.75, 0.375, 0.75, 0.375, 0.5, 0.375, 0.5, 0.375, 0.75, 0.375, 0.75, 0.375, 0.75, 0.625, 0.75, 0.625, 0.5, 0.375, 0.5, 0.375, 0.75, 0.625, 0.75, 0.625, 0.5, 0.375, 0.5, 0.375, 0.75, 0.375, 0.5, 0.625, 0.5, 0.625, 0.75, 0.375, 0.75, 0.375, 0.5, 0.625, 0.5, 0.625, 0.75, 0.375, 0.75, 0.375, 0.75, 0.625, 0.75, 0.625, 0.75, 0.375, 0.5, 0.375, 0.5, 0.375, 0.75, 0.375, 0.75, 0.375, 0.75, 0.375, 0.75, 0.625, 0.75, 0.625, 0.75, 0.375, 0.5, 0.375, 0.5, 0.375, 0.75, 0.375, 0.75, 0.625, 0.5, 0.625, 0.5, 0.375, 0.5, 0.375, 0.5, 0.625, 0.75, 0.625, 0.75, 0.625, 0.5, 0.625, 0.5, 0.625, 0.5, 0.625, 0.5, 0.375, 0.5, 0.375, 0.5, 0.625, 0.75, 0.625, 0.75, 0.625, 0.5, 0.625, 0.5, 0.5625, 0.5, 0.5625, 0.75, 0.625, 0.75, 0.625, 0.5, 0.375, 0.5, 0.375, 0.75, 0.4375, 0.75, 0.4375, 0.5, 0.4375, 0.75, 0.5625, 0.75, 0.5625, 0.5, 0.4375, 0.5, 0.625, 0.75, 0.5625, 0.75, 0.5625, 0.75, 0.625, 0.75, 0.4375, 0.75, 0.375, 0.75, 0.375, 0.75, 0.4375, 0.75, 0.5625, 0.5, 0.625, 0.5, 0.625, 0.5, 0.5625, 0.5, 0.375, 0.5, 0.4375, 0.5, 0.4375, 0.5, 0.375, 0.5, 0.5625, 0.5, 0.625, 0.5, 0.625, 0.75, 0.5625, 0.75, 0.375, 0.5, 0.4375, 0.5, 0.4375, 0.75, 0.375, 0.75, 0.4375, 0.75, 0.4375, 0.5, 0.5625, 0.5, 0.5625, 0.75, 0.625, 0.75, 0.625, 0.75, 0.5625, 0.75, 0.5625, 0.75, 0.4375, 0.75, 0.4375, 0.75, 0.375, 0.75, 0.375, 0.75, 0.5625, 0.5, 0.5625, 0.5, 0.625, 0.5, 0.625, 0.5, 0.375, 0.5, 0.375, 0.5, 0.4375, 0.5, 0.4375, 0.5, 0.5625, 0.75, 0.5625, 0.75, 0.5625, 0.75, 0.5625, 0.75, 0.4375, 0.5, 0.4375, 0.5, 0.4375, 0.5, 0.4375, 0.5, 0.4375, 0.75, 0.4375, 0.75, 0.4375, 0.75, 0.4375, 0.75, 0.375, 0.75, 0.375, 0.75, 0.375, 0.75, 0.375, 0.75, 0.4375, 0.75, 0.4375, 0.75, 0.5625, 0.75, 0.5625, 0.75, 0.375, 0.5, 0.375, 0.5, 0.375, 0.75, 0.375, 0.75, 0.4375, 0.5, 0.4375, 0.5, 0.375, 0.5, 0.375, 0.5, 0.5625, 0.5, 0.5625, 0.5, 0.4375, 0.5, 0.4375, 0.5, 0.625, 0.75, 0.625, 0.75, 0.625, 0.5, 0.625, 0.5, 0.625, 0.5, 0.625, 0.5, 0.5625, 0.5, 0.5625, 0.5, 0.375, 0.75, 0.375, 0.75, 0.4375, 0.75, 0.4375, 0.75, 0.5625, 0.5, 0.5625, 0.5, 0.5625, 0.5, 0.5625, 0.5, 0.5625, 0.75, 0.5625, 0.75, 0.625, 0.75, 0.625, 0.75, 0.625, 0.5, 0.625, 0.5, 0.625, 0.5, 0.625, 0.5, 0.625, 0.75, 0.625, 0.75, 0.625, 0.75, 0.625, 0.75, 0.375, 0.5, 0.375, 0.5, 0.375, 0.5, 0.375, 0.5])
me_cube_008.materials.append(mat_material_001)
me_cube_008.use_remesh_fix_poles = True
me_cube_008.use_remesh_preserve_attributes = False
me_cube_008.use_mirror_vertex_groups = False
me_cube_008.update()
me_cube_004 = bpy.data.meshes.new('Cube.004')
me_cube_004.from_pydata([(-10.0, -5.0, 0.0), (-10.0, 5.0, 0.0), (10.0, -5.0, 0.0), (10.0, 5.0, 0.0), (-10.0, -5.0, -0.35), (-10.0, 5.0, -0.35), (10.0, -5.0, -0.35), (10.0, 5.0, -0.35)], [], [(3, 1, 0, 2), (7, 6, 4, 5), (1, 3, 7, 5), (2, 0, 4, 6), (0, 1, 5, 4), (3, 2, 6, 7)])
_uv = me_cube_004.uv_layers.new(name='UVMap')
_uv.uv.foreach_set('vector', [1.0, 1.0, 0.0, 1.0, 0.0, 0.0, 1.0, 0.0, 1.0, 1.0, 1.0, 0.0, 0.0, 0.0, 0.0, 1.0, 0.0, 1.0, 1.0, 1.0, 1.0, 1.0, 0.0, 1.0, 1.0, 0.0, 0.0, 0.0, 0.0, 0.0, 1.0, 0.0, 0.0, 0.0, 0.0, 1.0, 0.0, 1.0, 0.0, 0.0, 1.0, 1.0, 1.0, 0.0, 1.0, 0.0, 1.0, 1.0])
me_cube_004.materials.append(mat_floor)
me_cube_004.use_remesh_fix_poles = True
me_cube_004.use_remesh_preserve_attributes = False
me_cube_004.use_mirror_vertex_groups = False
me_cube_004.update()
me_cube_001 = bpy.data.meshes.new('Cube.001')
me_cube_001.from_pydata([(-10.0, -5.0, -0.35), (-10.0, 5.0, -0.35), (10.0, -5.0, -0.35), (-10.0, -5.0, 5.0), (-10.0, 5.0, 5.0), (10.0, -5.0, 5.0), (-10.0, 5.0, 2.403), (10.0, -5.0, 2.407), (-10.0, -5.0, 2.407), (-10.0, 2.222, -0.35), (-10.0, 2.222, 5.0), (-10.0, 2.222, 2.407), (-10.0, 1.111, -0.35), (-10.0, 1.111, 5.0), (-10.0, 1.111, 2.407)], [], [(6, 4, 10, 11), (7, 8, 3, 5), (2, 0, 8, 7), (9, 1, 6, 11), (13, 14, 11, 10), (3, 8, 14, 13), (0, 12, 14, 8)])
_uv = me_cube_001.uv_layers.new(name='UVMap')
_uv.uv.foreach_set('vector', [1.0, 0.4806, 1.0, 1.0, 0.2222, 1.0, 0.2222, 0.4814, -0.5, 0.4814, 1.5, 0.4814, 1.5, 1.0, -0.5, 1.0, -0.5, 0.0, 1.5, 0.0, 1.5, 0.4814, -0.5, 0.4814, 0.2222, 0.0, 1.0, 0.0, 1.0, 0.4806, 0.2222, 0.4814, 0.1111, 1.0, 0.1111, 0.4814, 0.2222, 0.4814, 0.2222, 1.0, 0.0, 1.0, 0.0, 0.4814, 0.1111, 0.4814, 0.1111, 1.0, 0.0, 0.0, 0.1111, 0.0, 0.1111, 0.4814, 0.0, 0.4814])
me_cube_001.use_remesh_fix_poles = True
me_cube_001.use_remesh_preserve_attributes = False
me_cube_001.use_mirror_vertex_groups = False
me_cube_001.update()
me_cube_003 = bpy.data.meshes.new('Cube.003')
me_cube_003.from_pydata([(-2.5, -2.0, 2.0), (-2.5, 2.5, 2.0), (2.0, -2.0, 2.0), (2.0, 2.5, 2.0), (-2.5, -2.0, 0.0), (-2.5, 2.5, 0.0), (2.0, 2.5, 0.0), (2.0, -2.0, 0.0), (-2.3, -2.0, 2.0), (-2.359, 2.359, 2.0), (1.8, -2.0, 2.0), (1.859, 2.359, 2.0), (-2.3, -2.0, 0.0), (-2.359, 2.359, 0.0), (1.859, 2.359, 0.0), (1.8, -2.0, 0.0), (-2.428, -2.0, 2.0), (-2.372, -2.0, 2.0), (-2.457, 2.457, 2.0), (-2.401, 2.401, 2.0), (1.928, -2.0, 2.0), (1.872, -2.0, 2.0), (1.957, 2.457, 2.0), (1.901, 2.401, 2.0), (-2.372, -2.0, 0.0), (-2.428, -2.0, 0.0), (-2.457, 2.457, 0.0), (-2.401, 2.401, 0.0), (1.957, 2.457, 0.0), (1.901, 2.401, 0.0), (1.928, -2.0, 0.0), (1.872, -2.0, 0.0)], [], [(4, 0, 1, 5), (5, 1, 3, 6), (6, 3, 2, 7), (12, 13, 9, 8), (13, 14, 11, 9), (14, 15, 10, 11), (23, 19, 9, 11), (0, 4, 25, 16), (3, 1, 18, 22), (24, 27, 13, 12), (2, 3, 22, 20), (6, 7, 30, 28), (5, 6, 28, 26), (4, 5, 26, 25), (27, 29, 14, 13), (29, 31, 15, 14), (21, 23, 11, 10), (7, 2, 20, 30), (31, 21, 10, 15), (17, 24, 12, 8), (1, 0, 16, 18), (27, 24, 25, 26), (29, 27, 26, 28), (31, 29, 28, 30), (21, 31, 30, 20), (23, 21, 20, 22), (19, 23, 22, 18), (17, 19, 18, 16), (24, 17, 16, 25), (19, 17, 8, 9)])
me_cube_003.polygons.foreach_set('material_index', [0, 0, 0, 0, 0, 0, 0, 0, 0, 0, 0, 0, 0, 0, 0, 0, 0, 0, 0, 0, 0, 1, 1, 1, 1, 1, 1, 1, 1, 0])
_uv = me_cube_003.uv_layers.new(name='UVMap')
_uv.uv.foreach_set('vector', [0.5, 0.0, 0.625, 0.0, 0.625, 0.25, 0.5, 0.25, 0.5, 0.25, 0.625, 0.25, 0.625, 0.5, 0.5, 0.5, 0.5, 0.5, 0.625, 0.5, 0.625, 0.75, 0.5, 0.75, 0.5, 0.0, 0.5, 0.25, 0.625, 0.25, 0.625, 0.0, 0.5, 0.25, 0.5, 0.5, 0.625, 0.5, 0.625, 0.25, 0.5, 0.5, 0.5, 0.75, 0.625, 0.75, 0.625, 0.5, 0.625, 0.5, 0.625, 0.25, 0.625, 0.25, 0.625, 0.5, 0.625, 0.0, 0.5, 0.0, 0.5, 0.0, 0.625, 0.0, 0.625, 0.5, 0.625, 0.25, 0.625, 0.25, 0.625, 0.5, 0.5, 0.0, 0.5, 0.25, 0.5, 0.25, 0.5, 0.0, 0.625, 0.75, 0.625, 0.5, 0.625, 0.5, 0.625, 0.75, 0.5, 0.5, 0.5, 0.75, 0.5, 0.75, 0.5, 0.5, 0.5, 0.25, 0.5, 0.5, 0.5, 0.5, 0.5, 0.25, 0.5, 0.0, 0.5, 0.25, 0.5, 0.25, 0.5, 0.0, 0.5, 0.25, 0.5, 0.5, 0.5, 0.5, 0.5, 0.25, 0.5, 0.5, 0.5, 0.75, 0.5, 0.75, 0.5, 0.5, 0.625, 0.75, 0.625, 0.5, 0.625, 0.5, 0.625, 0.75, 0.5, 0.75, 0.625, 0.75, 0.625, 0.75, 0.5, 0.75, 0.5, 0.75, 0.625, 0.75, 0.625, 0.75, 0.5, 0.75, 0.625, 0.0, 0.5, 0.0, 0.5, 0.0, 0.625, 0.0, 0.625, 0.25, 0.625, 0.0, 0.625, 0.0, 0.625, 0.25, 0.5, 0.25, 0.5, 0.0, 0.5, 0.0, 0.5, 0.25, 0.5, 0.5, 0.5, 0.25, 0.5, 0.25, 0.5, 0.5, 0.5, 0.75, 0.5, 0.5, 0.5, 0.5, 0.5, 0.75, 0.625, 0.75, 0.5, 0.75, 0.5, 0.75, 0.625, 0.75, 0.625, 0.5, 0.625, 0.75, 0.625, 0.75, 0.625, 0.5, 0.625, 0.25, 0.625, 0.5, 0.625, 0.5, 0.625, 0.25, 0.625, 0.0, 0.625, 0.25, 0.625, 0.25, 0.625, 0.0, 0.5, 0.0, 0.625, 0.0, 0.625, 0.0, 0.5, 0.0, 0.625, 0.25, 0.625, 0.0, 0.625, 0.0, 0.625, 0.25])
me_cube_003.materials.append(mat_wall_black)
me_cube_003.materials.append(mat_emission)
me_cube_003.use_remesh_fix_poles = True
me_cube_003.use_remesh_preserve_attributes = False
me_cube_003.use_mirror_vertex_groups = False
me_cube_003.update()

# ---- objects
ob_cube = bpy.data.objects.new('Cube', me_cube_002)
ob_cube_00_cube_002 = bpy.data.objects.new('Cube.00_Cube.002', me_cube_00_cube_002)
ob_exit = bpy.data.objects.new('Exit', me_cube_008)
ob_floor = bpy.data.objects.new('Floor', me_cube_004)
ob_walls = bpy.data.objects.new('Walls', me_cube_001)
ob_cube_001 = bpy.data.objects.new('Cube.001', me_cube_003)

# ---- transforms, parenting, visibility, modifiers, constraints
ob_cube.location = (-10.02, -3.901, 2.955)
ob_cube.lineart.crease_threshold = 0.0
ob_cube_00_cube_002.location = (-1.932, 1.399, 0.0)
ob_cube_00_cube_002.lineart.crease_threshold = 0.0
ob_exit.location = (-9.86, -3.923, 2.964)
ob_exit.lineart.crease_threshold = 0.0
ob_floor.location = (0.0, 0.0, 0.0)
ob_floor.lineart.crease_threshold = 0.0
ob_walls.location = (0.0, 0.0, 0.0)
ob_walls.lineart.crease_threshold = 0.0
_m = ob_walls.modifiers.new('Solidify', 'SOLIDIFY')
_m.thickness = 0.35
ob_cube_001.location = (8.0, -3.0, 0.0)
ob_cube_001.lineart.crease_threshold = 0.0

# ---- collection membership
col_collection.objects.link(ob_cube)
col_collection.objects.link(ob_cube_00_cube_002)
col_collection.objects.link(ob_exit)
col_collection.objects.link(ob_floor)
col_collection.objects.link(ob_walls)
col_collection.objects.link(ob_cube_001)

# ---- scene / render settings (as saved in the file)
scene.frame_start = 1; scene.frame_end = 250; scene.frame_set(1)
scene.render.engine = 'BLENDER_EEVEE_NEXT'
scene.cycles.use_denoising = False
scene.cycles.samples = 128
scene.cycles.sampling_pattern = 'TABULATED_SOBOL'
scene.cycles.use_adaptive_sampling = False
scene.cycles.use_light_tree = False
scene.view_settings.view_transform = 'Filmic'
bpy.context.view_layer.update()

# ---- added for rendering (the .blend has no active camera): camera
cam_auto = bpy.data.cameras.new('AutoCamera')
cam_auto.lens = 50.0
cam_auto.sensor_width = 36.0
cam_auto.clip_end = 1000.0
ob_auto_camera = bpy.data.objects.new('AutoCamera', cam_auto)
scene.collection.objects.link(ob_auto_camera)
ob_auto_camera.location = (21.5208, -26.21, 19.6817)
ob_auto_camera.rotation_euler = (1.09748, -7.21219e-08, 0.694738)
scene.camera = ob_auto_camera
bpy.context.view_layer.update()
